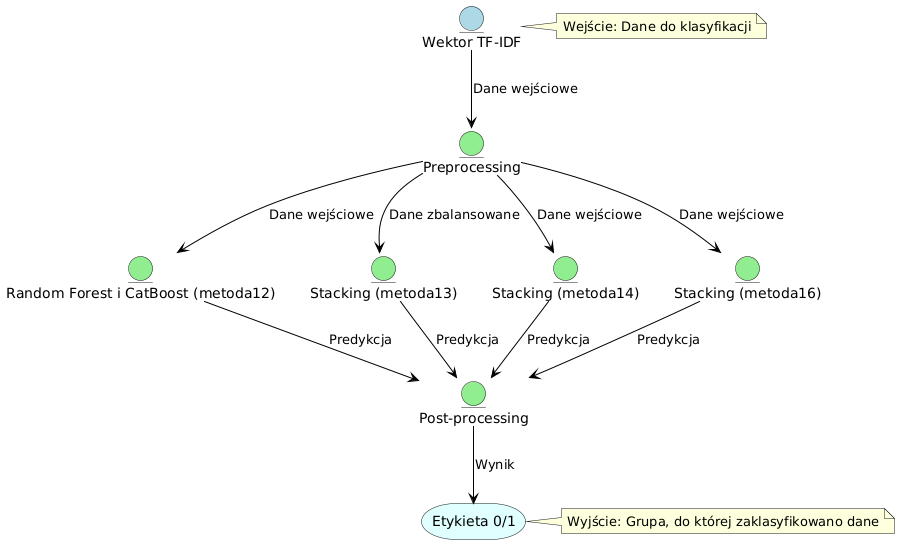

The diagram above was rendered by PlantUML. Its source (embedded in the PNG):
@startuml
skinparam backgroundColor white
skinparam borderColor black
skinparam arrowColor black

entity "Wektor TF-IDF" as Input #LightBlue
entity "Preprocessing" as PreProc #LightGreen
entity "Random Forest i CatBoost (metoda12)" as RFProc #LightGreen
entity "Stacking (metoda13)" as StackProc #LightGreen
entity "Stacking (metoda14)" as StackProc2 #LightGreen
entity "Stacking (metoda16)" as StackProc3 #LightGreen
entity "Post-processing" as PostProc #LightGreen
storage "Etykieta 0/1" as Output #LightCyan

Input --> PreProc : "Dane wejściowe"
PreProc --> StackProc : "Dane zbalansowane"
PreProc --> RFProc : "Dane wejściowe"
PreProc --> StackProc2 : "Dane wejściowe"
PreProc --> StackProc3 : "Dane wejściowe"
RFProc --> PostProc : "Predykcja"
StackProc --> PostProc : "Predykcja"
StackProc2 --> PostProc : "Predykcja"
StackProc3 --> PostProc : "Predykcja"
PostProc --> Output : "Wynik"

note right of Input
  Wejście: Dane do klasyfikacji
end note
note right of Output
  Wyjście: Grupa, do której zaklasyfikowano dane
end note
@enduml